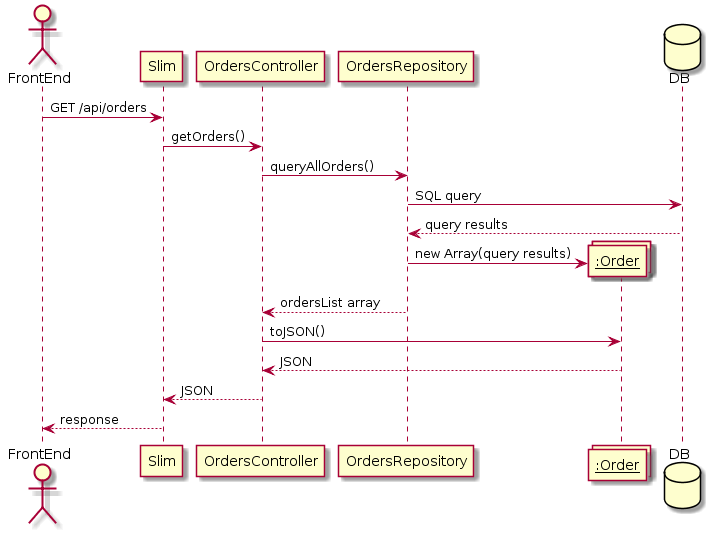

The diagram above was rendered by PlantUML. Its source (embedded in the PNG):
@startuml
actor FrontEnd
participant Slim
participant OrdersController
participant OrdersRepository
collections "__:Order__" as Orders
database DB

FrontEnd -> Slim : GET /api/orders
Slim -> OrdersController: getOrders()
OrdersController -> OrdersRepository : queryAllOrders()
OrdersRepository -> DB : SQL query
DB --> OrdersRepository: query results
create Orders
OrdersRepository -> Orders : new Array(query results)
OrdersRepository --> OrdersController : ordersList array
OrdersController -> Orders : toJSON()
Orders --> OrdersController : JSON
OrdersController --> Slim : JSON
Slim --> FrontEnd: response
@enduml